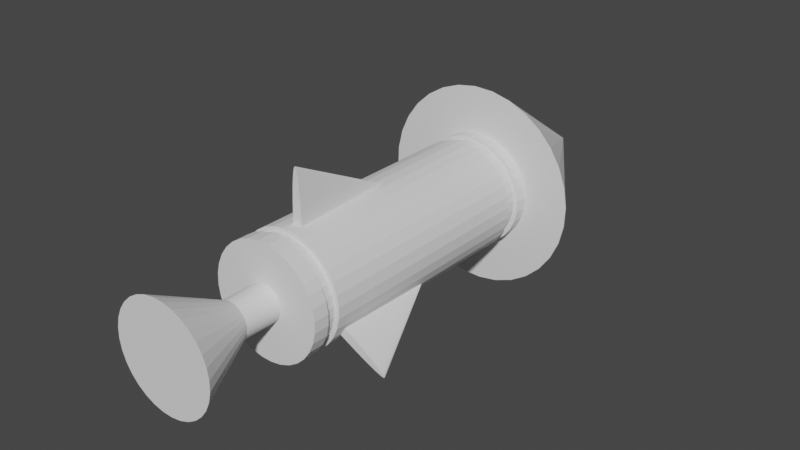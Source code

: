 # Source: tank_rocket.blend  (saved by Blender 2.80.75; exported with 4.5.12 LTS)
import bpy
from mathutils import Matrix  # noqa: F401  (used for matrix-valued properties, if any)

bpy.ops.wm.read_factory_settings(use_empty=True)
scene = bpy.context.scene
scene.name = 'Scene'

# ---- collections
col_collection = bpy.data.collections.new('Collection'); scene.collection.children.link(col_collection)
col_tank = bpy.data.collections.new('Tank'); col_collection.children.link(col_tank)

# ---- world
world_world = bpy.data.worlds.new('World'); scene.world = world_world
world_world.use_nodes = True; world_world.node_tree.nodes.clear()
_N = world_world.node_tree.nodes; _L = world_world.node_tree.links
n0 = _N.new('ShaderNodeOutputWorld'); n0.name = 'World Output'; n0.location = (300, 300)
n1 = _N.new('ShaderNodeBackground'); n1.name = 'Background'; n1.location = (10, 300)
n1.inputs[0].default_value = (0.05088, 0.05088, 0.05088, 1.0)
_L.new(n1.outputs[0], n0.inputs[0])
n0.is_active_output = True
world_world.color = (0.05088, 0.05088, 0.05088)
world_world.use_sun_shadow = False
world_world.sun_shadow_jitter_overblur = 0.0

# ---- meshes
me_cylinder_038 = bpy.data.meshes.new('Cylinder.038')
me_cylinder_038.from_pydata([(0.05666, -0.6478, 0.4098), (0.05595, -0.6478, 0.4966), (0.05382, -0.6478, 0.58), (0.05037, -0.6478, 0.6569), (0.04573, -0.6478, 0.7242), (0.04008, -0.6478, 0.7795), (0.03362, -0.6478, 0.8206), (0.02662, -0.6478, 0.8459), (0.01934, -0.6478, 0.8545), (0.01206, -0.6478, 0.8459), (0.01934, 0.2414, 0.4098), (0.005057, -0.6478, 0.8206), (-0.001396, -0.6478, 0.7795), (-0.007052, -0.6478, 0.7242), (-0.01169, -0.6478, 0.6569), (-0.01514, -0.6478, 0.58), (-0.01727, -0.6478, 0.4966), (-0.01798, -0.6478, 0.4098), (0.3927, 1.344, -0.2176), (0.1325, -0.9623, -0.06741), (0.3422, 1.344, -0.2881), (0.1163, -0.9623, -0.09004), (0.2788, 1.344, -0.3474), (0.09594, -0.9623, -0.1091), (0.2052, 1.344, -0.3932), (0.0723, -0.9623, -0.1238), (0.124, 1.344, -0.4238), (0.04624, -0.9623, -0.1336), (0.03842, 1.344, -0.4379), (0.01877, -0.9623, -0.1381), (-0.04828, 1.344, -0.4351), (-0.009057, -0.9623, -0.1372), (-0.1328, 1.344, -0.4154), (-0.03617, -0.9623, -0.1309), (-0.2118, 1.344, -0.3796), (-0.06153, -0.9623, -0.1194), (-0.2823, 1.344, -0.3291), (-0.08416, -0.9623, -0.1032), (-0.3416, 1.344, -0.2658), (-0.1032, -0.9623, -0.08286), (-0.3874, 1.344, -0.1921), (-0.1179, -0.9623, -0.05921), (-0.4179, 1.344, -0.1109), (-0.1277, -0.9623, -0.03316), (-0.4321, 1.344, -0.02534), (-0.1322, -0.9623, -0.005688), (-0.4292, 1.344, 0.06136), (-0.1313, -0.9623, 0.02214), (-0.4095, 1.344, 0.1458), (-0.125, -0.9623, 0.04925), (-0.3737, 1.344, 0.2248), (-0.1135, -0.9623, 0.07461), (-0.3232, 1.344, 0.2953), (-0.0973, -0.9623, 0.09724), (-0.2599, 1.344, 0.3546), (-0.07698, -0.9623, 0.1163), (-0.1862, 1.344, 0.4005), (-0.05333, -0.9623, 0.131), (-0.105, 1.344, 0.431), (-0.02728, -0.9623, 0.1408), (-0.01946, 1.344, 0.4451), (0.0001917, -0.9623, 0.1453), (0.06724, 1.344, 0.4423), (0.02802, -0.9623, 0.1444), (0.1517, 1.344, 0.4226), (0.05513, -0.9623, 0.1381), (0.2307, 1.344, 0.3868), (0.08049, -0.9623, 0.1266), (0.3012, 1.344, 0.3363), (0.1031, -0.9623, 0.1104), (0.3605, 1.344, 0.273), (0.1222, -0.9623, 0.09006), (0.4063, 1.344, 0.1993), (0.1369, -0.9623, 0.06642), (0.4369, 1.344, 0.1181), (0.1467, -0.9623, 0.04036), (0.451, 1.344, 0.03254), (0.1512, -0.9623, 0.01289), (0.4482, 1.344, -0.05416), (0.1503, -0.9623, -0.01494), (0.4285, 1.344, -0.1386), (0.144, -0.9623, -0.04205), (0.3422, -0.9623, -0.2881), (0.3927, -0.9623, -0.2176), (0.2788, -0.9623, -0.3474), (0.2052, -0.9623, -0.3932), (0.124, -0.9623, -0.4238), (0.03842, -0.9623, -0.4379), (-0.04828, -0.9623, -0.4351), (-0.1328, -0.9623, -0.4154), (-0.2118, -0.9623, -0.3796), (-0.2823, -0.9623, -0.3291), (-0.3416, -0.9623, -0.2658), (-0.3874, -0.9623, -0.1921), (-0.4179, -0.9623, -0.1109), (-0.4321, -0.9623, -0.02534), (-0.4292, -0.9623, 0.06136), (-0.4095, -0.9623, 0.1458), (-0.3737, -0.9623, 0.2248), (-0.3232, -0.9623, 0.2953), (-0.2599, -0.9623, 0.3546), (-0.1862, -0.9623, 0.4005), (-0.105, -0.9623, 0.431), (-0.01946, -0.9623, 0.4451), (0.06724, -0.9623, 0.4423), (0.1517, -0.9623, 0.4226), (0.2307, -0.9623, 0.3868), (0.3012, -0.9623, 0.3363), (0.3605, -0.9623, 0.273), (0.4063, -0.9623, 0.1993), (0.4369, -0.9623, 0.1181), (0.451, -0.9623, 0.03254), (0.4482, -0.9623, -0.05415), (0.4285, -0.9623, -0.1386), (0.1163, -1.248, -0.09004), (0.1325, -1.248, -0.06741), (0.09594, -1.248, -0.1091), (0.0723, -1.248, -0.1238), (0.04624, -1.248, -0.1336), (0.01877, -1.248, -0.1381), (-0.009057, -1.248, -0.1372), (-0.03617, -1.248, -0.1309), (-0.06153, -1.248, -0.1194), (-0.08416, -1.248, -0.1032), (-0.1032, -1.248, -0.08286), (-0.1179, -1.248, -0.05921), (-0.1277, -1.248, -0.03316), (-0.1322, -1.248, -0.005688), (-0.1313, -1.248, 0.02214), (-0.125, -1.248, 0.04925), (-0.1135, -1.248, 0.07461), (-0.0973, -1.248, 0.09724), (-0.07698, -1.248, 0.1163), (-0.05333, -1.248, 0.131), (-0.02728, -1.248, 0.1408), (0.0001917, -1.248, 0.1453), (0.02802, -1.248, 0.1444), (0.05513, -1.248, 0.1381), (0.08049, -1.248, 0.1266), (0.1031, -1.248, 0.1104), (0.1222, -1.248, 0.09006), (0.1369, -1.248, 0.06642), (0.1467, -1.248, 0.04036), (0.1512, -1.248, 0.01289), (0.1503, -1.248, -0.01494), (0.144, -1.248, -0.04205), (0.4971, 1.344, -0.6347), (0.3627, 1.344, -0.7183), (0.2145, 1.344, -0.774), (0.05837, 1.344, -0.7998), (-0.09983, 1.344, -0.7947), (-0.254, 1.344, -0.7587), (-0.3982, 1.344, -0.6934), (-0.5268, 1.344, -0.6012), (-0.635, 1.344, -0.4857), (-0.7186, 1.344, -0.3513), (-0.7744, 1.344, -0.2031), (-0.8001, 1.344, -0.04694), (-0.795, 1.344, 0.1113), (-0.759, 1.344, 0.2654), (-0.6937, 1.344, 0.4096), (0.6126, 1.344, -0.5265), (0.7048, 1.344, -0.3978), (0.7701, 1.344, -0.2537), (0.005562, 2.587, 0.005864), (0.8061, 1.344, -0.09953), (0.8113, 1.344, 0.05867), (0.7855, 1.344, 0.2148), (0.7297, 1.344, 0.363), (0.6461, 1.344, 0.4974), (0.5379, 1.344, 0.6129), (0.4093, 1.344, 0.7051), (0.2651, 1.344, 0.7704), (0.111, 1.344, 0.8064), (-0.04725, 1.344, 0.8116), (-0.2034, 1.344, 0.7858), (-0.3516, 1.344, 0.73), (-0.486, 1.344, 0.6464), (-0.6015, 1.344, 0.5382), (0.3927, 1.247, -0.2176), (0.3927, 1.126, -0.2176), (0.3927, -0.74, -0.2176), (0.3927, -0.8362, -0.2176), (0.3422, -0.8362, -0.2881), (0.3422, -0.74, -0.2881), (0.3422, 1.126, -0.2881), (0.3422, 1.247, -0.2881), (0.2788, -0.8362, -0.3474), (0.2788, -0.74, -0.3474), (0.2788, 1.126, -0.3474), (0.2788, 1.247, -0.3474), (0.2052, -0.8362, -0.3932), (0.2052, -0.74, -0.3932), (0.2052, 1.126, -0.3932), (0.2052, 1.247, -0.3932), (0.124, -0.8362, -0.4238), (0.124, -0.74, -0.4238), (0.124, 1.126, -0.4238), (0.124, 1.247, -0.4238), (0.03842, -0.8362, -0.4379), (0.03842, -0.74, -0.4379), (0.03842, 1.126, -0.4379), (0.03842, 1.247, -0.4379), (-0.04828, -0.8362, -0.4351), (-0.04828, -0.74, -0.4351), (-0.04828, 1.126, -0.4351), (-0.04828, 1.247, -0.4351), (-0.1328, -0.8362, -0.4154), (-0.1328, -0.74, -0.4154), (-0.1328, 1.126, -0.4154), (-0.1328, 1.247, -0.4154), (-0.2118, -0.8362, -0.3796), (-0.2118, -0.74, -0.3796), (-0.2118, 1.126, -0.3796), (-0.2118, 1.247, -0.3796), (-0.2823, -0.8362, -0.3291), (-0.2823, -0.74, -0.3291), (-0.2823, 1.126, -0.3291), (-0.2823, 1.247, -0.3291), (-0.3416, -0.8362, -0.2658), (-0.3416, -0.74, -0.2658), (-0.3416, 1.126, -0.2658), (-0.3416, 1.247, -0.2658), (-0.3874, -0.8362, -0.1921), (-0.3874, -0.74, -0.1921), (-0.3874, 1.126, -0.1921), (-0.3874, 1.247, -0.1921), (-0.4179, -0.8362, -0.1109), (-0.4179, -0.74, -0.1109), (-0.4179, 1.126, -0.1109), (-0.4179, 1.247, -0.1109), (-0.4321, -0.8362, -0.02534), (-0.4321, -0.74, -0.02534), (-0.4321, 1.126, -0.02534), (-0.4321, 1.247, -0.02534), (-0.4292, -0.8362, 0.06136), (-0.4292, -0.74, 0.06136), (-0.4292, 1.126, 0.06136), (-0.4292, 1.247, 0.06136), (-0.4095, -0.8362, 0.1458), (-0.4095, -0.74, 0.1458), (-0.4095, 1.126, 0.1458), (-0.4095, 1.247, 0.1458), (-0.3737, -0.8362, 0.2248), (-0.3737, -0.74, 0.2248), (-0.3737, 1.126, 0.2248), (-0.3737, 1.247, 0.2248), (-0.3232, -0.8362, 0.2953), (-0.3232, -0.74, 0.2953), (-0.3232, 1.126, 0.2953), (-0.3232, 1.247, 0.2953), (-0.2599, -0.8362, 0.3546), (-0.2599, -0.74, 0.3546), (-0.2599, 1.126, 0.3546), (-0.2599, 1.247, 0.3546), (-0.1862, -0.8362, 0.4005), (-0.1862, -0.74, 0.4005), (-0.1862, 1.126, 0.4005), (-0.1862, 1.247, 0.4005), (-0.105, -0.8362, 0.431), (-0.105, -0.74, 0.431), (-0.105, 1.126, 0.431), (-0.105, 1.247, 0.431), (-0.01946, -0.8362, 0.4451), (-0.01946, -0.74, 0.4451), (-0.01946, 1.126, 0.4451), (-0.01946, 1.247, 0.4451), (0.06724, -0.8362, 0.4423), (0.06724, -0.74, 0.4423), (0.06724, 1.126, 0.4423), (0.06724, 1.247, 0.4423), (0.1517, -0.8362, 0.4226), (0.1517, -0.74, 0.4226), (0.1517, 1.126, 0.4226), (0.1517, 1.247, 0.4226), (0.2307, -0.8362, 0.3868), (0.2307, -0.74, 0.3868), (0.2307, 1.126, 0.3868), (0.2307, 1.247, 0.3868), (0.3012, -0.8362, 0.3363), (0.3012, -0.74, 0.3363), (0.3012, 1.126, 0.3363), (0.3012, 1.247, 0.3363), (0.3605, -0.8362, 0.273), (0.3605, -0.74, 0.273), (0.3605, 1.126, 0.273), (0.3605, 1.247, 0.273), (0.4063, -0.8362, 0.1993), (0.4063, -0.74, 0.1993), (0.4063, 1.126, 0.1993), (0.4063, 1.247, 0.1993), (0.4369, -0.8362, 0.1181), (0.4369, -0.74, 0.1181), (0.4369, 1.126, 0.1181), (0.4369, 1.247, 0.1181), (0.451, -0.8362, 0.03254), (0.451, -0.74, 0.03254), (0.451, 1.126, 0.03254), (0.451, 1.247, 0.03254), (0.4482, -0.8362, -0.05415), (0.4482, -0.74, -0.05415), (0.4482, 1.126, -0.05416), (0.4482, 1.247, -0.05416), (0.4285, -0.8362, -0.1386), (0.4285, -0.74, -0.1386), (0.4285, 1.126, -0.1386), (0.4285, 1.247, -0.1386), (0.3615, 1.247, -0.1997), (0.3615, 1.126, -0.1997), (0.3615, -0.74, -0.1997), (0.3615, -0.8362, -0.1997), (0.3151, -0.8362, -0.2644), (0.3151, -0.74, -0.2644), (0.3151, 1.126, -0.2644), (0.3151, 1.247, -0.2644), (0.257, -0.8362, -0.3189), (0.257, -0.74, -0.3189), (0.257, 1.126, -0.3189), (0.257, 1.247, -0.3189), (0.1893, -0.8362, -0.361), (0.1893, -0.74, -0.361), (0.1893, 1.126, -0.361), (0.1893, 1.247, -0.361), (0.1147, -0.8362, -0.3891), (0.1147, -0.74, -0.3891), (0.1147, 1.126, -0.3891), (0.1147, 1.247, -0.3891), (0.03607, -0.8362, -0.402), (0.03607, -0.74, -0.402), (0.03607, 1.126, -0.402), (0.03607, 1.247, -0.402), (-0.04358, -0.8362, -0.3994), (-0.04358, -0.74, -0.3994), (-0.04358, 1.126, -0.3994), (-0.04358, 1.247, -0.3994), (-0.1212, -0.8362, -0.3813), (-0.1212, -0.74, -0.3813), (-0.1212, 1.126, -0.3813), (-0.1212, 1.247, -0.3813), (-0.1938, -0.8362, -0.3485), (-0.1938, -0.74, -0.3485), (-0.1938, 1.126, -0.3485), (-0.1938, 1.247, -0.3485), (-0.2586, -0.8362, -0.302), (-0.2586, -0.74, -0.302), (-0.2586, 1.126, -0.302), (-0.2586, 1.247, -0.302), (-0.313, -0.8362, -0.2439), (-0.313, -0.74, -0.2439), (-0.313, 1.126, -0.2439), (-0.313, 1.247, -0.2439), (-0.3551, -0.8362, -0.1762), (-0.3551, -0.74, -0.1762), (-0.3551, 1.126, -0.1762), (-0.3551, 1.247, -0.1762), (-0.3832, -0.8362, -0.1016), (-0.3832, -0.74, -0.1016), (-0.3832, 1.126, -0.1016), (-0.3832, 1.247, -0.1016), (-0.3962, -0.8362, -0.02299), (-0.3962, -0.74, -0.02299), (-0.3962, 1.126, -0.02299), (-0.3962, 1.247, -0.02299), (-0.3936, -0.8362, 0.05666), (-0.3936, -0.74, 0.05666), (-0.3936, 1.126, 0.05666), (-0.3936, 1.247, 0.05666), (-0.3755, -0.8362, 0.1343), (-0.3755, -0.74, 0.1343), (-0.3755, 1.126, 0.1343), (-0.3755, 1.247, 0.1343), (-0.3426, -0.8362, 0.2069), (-0.3426, -0.74, 0.2069), (-0.3426, 1.126, 0.2069), (-0.3426, 1.247, 0.2069), (-0.2962, -0.8362, 0.2716), (-0.2962, -0.74, 0.2716), (-0.2962, 1.126, 0.2716), (-0.2962, 1.247, 0.2716), (-0.238, -0.8362, 0.3261), (-0.238, -0.74, 0.3261), (-0.238, 1.126, 0.3261), (-0.238, 1.247, 0.3261), (-0.1703, -0.8362, 0.3682), (-0.1703, -0.74, 0.3682), (-0.1703, 1.126, 0.3682), (-0.1703, 1.247, 0.3682), (-0.09573, -0.8362, 0.3963), (-0.09573, -0.74, 0.3963), (-0.09573, 1.126, 0.3963), (-0.09573, 1.247, 0.3963), (-0.01711, -0.8362, 0.4093), (-0.01711, -0.74, 0.4093), (-0.01711, 1.126, 0.4093), (-0.01711, 1.247, 0.4093), (0.06254, -0.8362, 0.4066), (0.06254, -0.74, 0.4066), (0.06254, 1.126, 0.4066), (0.06254, 1.247, 0.4066), (0.1402, -0.8362, 0.3885), (0.1402, -0.74, 0.3885), (0.1402, 1.126, 0.3885), (0.1402, 1.247, 0.3885), (0.2127, -0.8362, 0.3557), (0.2127, -0.74, 0.3557), (0.2127, 1.126, 0.3557), (0.2127, 1.247, 0.3557), (0.2775, -0.8362, 0.3092), (0.2775, -0.74, 0.3092), (0.2775, 1.126, 0.3092), (0.2775, 1.247, 0.3092), (0.332, -0.8362, 0.2511), (0.332, -0.74, 0.2511), (0.332, 1.126, 0.2511), (0.332, 1.247, 0.2511), (0.3741, -0.8362, 0.1834), (0.3741, -0.74, 0.1834), (0.3741, 1.126, 0.1834), (0.3741, 1.247, 0.1834), (0.4021, -0.8362, 0.1088), (0.4021, -0.74, 0.1088), (0.4021, 1.126, 0.1088), (0.4021, 1.247, 0.1088), (0.4151, -0.8362, 0.03019), (0.4151, -0.74, 0.03019), (0.4151, 1.126, 0.03019), (0.4151, 1.247, 0.03019), (0.4125, -0.8362, -0.04946), (0.4125, -0.74, -0.04946), (0.4125, 1.126, -0.04946), (0.4125, 1.247, -0.04946), (0.3944, -0.8362, -0.1271), (0.3944, -0.74, -0.1271), (0.3944, 1.126, -0.1271), (0.3944, 1.247, -0.1271), (-0.3027, -1.795, 0.2773), (0.3209, -1.795, -0.2696), (-0.2434, -1.795, 0.3329), (0.2616, -1.795, -0.3251), (-0.1743, -1.795, 0.3758), (0.1925, -1.795, -0.3681), (-0.09823, -1.795, 0.4044), (0.1164, -1.795, -0.3967), (-0.01802, -1.795, 0.4177), (0.03622, -1.795, -0.4099), (0.06323, -1.795, 0.415), (-0.04503, -1.795, -0.4073), (0.1424, -1.795, 0.3966), (-0.1242, -1.795, -0.3888), (0.2165, -1.795, 0.363), (-0.1982, -1.795, -0.3553), (0.2825, -1.795, 0.3157), (-0.2643, -1.795, -0.3079), (-0.3199, -1.795, -0.2486), (0.3381, -1.795, 0.2563), (-0.3628, -1.795, -0.1795), (0.381, -1.795, 0.1873), (-0.3915, -1.795, -0.1035), (0.4097, -1.795, 0.1112), (-0.4047, -1.795, -0.02325), (0.4229, -1.795, 0.031), (-0.4021, -1.795, 0.058), (0.009102, -0.9656, 0.003876), (0.4203, -1.795, -0.05025), (-0.3836, -1.795, 0.1372), (0.4018, -1.795, -0.1294), (-0.35, -1.795, 0.2112), (0.3682, -1.795, -0.2035), (-0.3555, -0.6478, -0.1757), (-0.4303, -0.6478, -0.2197), (-0.5014, -0.6478, -0.2633), (-0.5663, -0.6478, -0.3047), (-0.6223, -0.6478, -0.3424), (-0.6674, -0.6478, -0.3749), (-0.6997, -0.6478, -0.4011), (-0.7181, -0.6478, -0.4198), (-0.7219, -0.6478, -0.4304), (-0.7108, -0.6478, -0.4324), (-0.3368, 0.2415, -0.208), (-0.6854, -0.6478, -0.4258), (-0.6466, -0.6478, -0.4108), (-0.5959, -0.6478, -0.3881), (-0.5352, -0.6478, -0.3584), (-0.4669, -0.6478, -0.323), (-0.3937, -0.6478, -0.2831), (-0.3182, -0.6478, -0.2404), (0.3422, -0.6467, -0.2301), (0.4177, -0.6467, -0.2728), (0.491, -0.6467, -0.3127), (0.5593, -0.6467, -0.3481), (0.62, -0.6467, -0.3778), (0.6707, -0.6467, -0.4006), (0.7095, -0.6467, -0.4155), (0.7349, -0.6467, -0.4221), (0.7459, -0.6467, -0.4201), (0.7422, -0.6467, -0.4095), (0.3609, 0.2425, -0.1977), (0.7238, -0.6467, -0.3908), (0.6914, -0.6467, -0.3646), (0.6464, -0.6467, -0.3321), (0.5903, -0.6467, -0.2944), (0.5255, -0.6467, -0.253), (0.4543, -0.6467, -0.2094), (0.3795, -0.6467, -0.1654)], [], [(0, 10, 1), (1, 10, 2), (2, 10, 3), (3, 10, 4), (4, 10, 5), (5, 10, 6), (6, 10, 7), (7, 10, 8), (8, 10, 9), (9, 10, 11), (11, 10, 12), (12, 10, 13), (13, 10, 14), (14, 10, 15), (15, 10, 16), (16, 10, 17), (17, 0, 1, 2, 3, 4, 5, 6, 7, 8, 9, 11, 12, 13, 14, 15, 16), (182, 83, 82, 183), (183, 82, 84, 187), (187, 84, 85, 191), (191, 85, 86, 195), (195, 86, 87, 199), (199, 87, 88, 203), (203, 88, 89, 207), (207, 89, 90, 211), (211, 90, 91, 215), (215, 91, 92, 219), (219, 92, 93, 223), (223, 93, 94, 227), (227, 94, 95, 231), (231, 95, 96, 235), (235, 96, 97, 239), (239, 97, 98, 243), (243, 98, 99, 247), (247, 99, 100, 251), (251, 100, 101, 255), (255, 101, 102, 259), (259, 102, 103, 263), (263, 103, 104, 267), (267, 104, 105, 271), (271, 105, 106, 275), (275, 106, 107, 279), (279, 107, 108, 283), (283, 108, 109, 287), (287, 109, 110, 291), (291, 110, 111, 295), (295, 111, 112, 299), (39, 37, 123, 124), (299, 112, 113, 303), (303, 113, 83, 182), (18, 20, 22, 24, 26, 28, 30, 32, 34, 36, 38, 40, 42, 44, 46, 48, 50, 52, 54, 56, 58, 60, 62, 64, 66, 68, 70, 72, 74, 76, 78, 80), (19, 21, 82, 83), (21, 23, 84, 82), (23, 25, 85, 84), (25, 27, 86, 85), (27, 29, 87, 86), (29, 31, 88, 87), (31, 33, 89, 88), (33, 35, 90, 89), (35, 37, 91, 90), (37, 39, 92, 91), (39, 41, 93, 92), (41, 43, 94, 93), (43, 45, 95, 94), (45, 47, 96, 95), (47, 49, 97, 96), (49, 51, 98, 97), (51, 53, 99, 98), (53, 55, 100, 99), (55, 57, 101, 100), (57, 59, 102, 101), (59, 61, 103, 102), (61, 63, 104, 103), (63, 65, 105, 104), (65, 67, 106, 105), (67, 69, 107, 106), (69, 71, 108, 107), (71, 73, 109, 108), (73, 75, 110, 109), (75, 77, 111, 110), (77, 79, 112, 111), (79, 81, 113, 112), (81, 19, 83, 113), (114, 115, 145, 144, 143, 142, 141, 140, 139, 138, 137, 136, 135, 134, 133, 132, 131, 130, 129, 128, 127, 126, 125, 124, 123, 122, 121, 120, 119, 118, 117, 116), (67, 65, 137, 138), (41, 39, 124, 125), (69, 67, 138, 139), (43, 41, 125, 126), (71, 69, 139, 140), (45, 43, 126, 127), (73, 71, 140, 141), (47, 45, 127, 128), (21, 19, 115, 114), (75, 73, 141, 142), (49, 47, 128, 129), (23, 21, 114, 116), (77, 75, 142, 143), (51, 49, 129, 130), (25, 23, 116, 117), (79, 77, 143, 144), (53, 51, 130, 131), (27, 25, 117, 118), (81, 79, 144, 145), (55, 53, 131, 132), (29, 27, 118, 119), (19, 81, 145, 115), (57, 55, 132, 133), (31, 29, 119, 120), (59, 57, 133, 134), (33, 31, 120, 121), (61, 59, 134, 135), (35, 33, 121, 122), (63, 61, 135, 136), (37, 35, 122, 123), (65, 63, 136, 137), (147, 164, 146), (151, 164, 150), (152, 164, 151), (163, 164, 165), (153, 164, 152), (146, 164, 161), (154, 164, 153), (149, 164, 148), (155, 164, 154), (165, 164, 166), (156, 164, 155), (161, 164, 162), (157, 164, 156), (148, 164, 147), (158, 164, 157), (166, 164, 167), (159, 164, 158), (162, 164, 163), (160, 164, 159), (150, 164, 149), (167, 164, 168), (168, 164, 169), (169, 164, 170), (170, 164, 171), (171, 164, 172), (172, 164, 173), (173, 164, 174), (174, 164, 175), (175, 164, 176), (176, 164, 177), (150, 149, 148, 147, 146, 161, 162, 163, 165, 166, 167, 168, 169, 170, 171, 172, 173, 174, 175, 176, 177, 178, 160, 159, 158, 157, 156, 155, 154, 153, 152, 151), (177, 164, 178), (178, 164, 160), (80, 306, 179, 18), (202, 198, 326, 330), (305, 304, 181, 180), (301, 305, 433, 429), (78, 302, 306, 80), (254, 250, 378, 382), (301, 300, 304, 305), (199, 203, 331, 327), (76, 298, 302, 78), (306, 302, 430, 434), (297, 296, 300, 301), (251, 255, 383, 379), (74, 294, 298, 76), (204, 200, 328, 332), (293, 292, 296, 297), (303, 182, 310, 431), (72, 290, 294, 74), (256, 252, 380, 384), (289, 288, 292, 293), (201, 205, 333, 329), (70, 286, 290, 72), (181, 304, 432, 309), (285, 284, 288, 289), (253, 257, 385, 381), (68, 282, 286, 70), (206, 202, 330, 334), (281, 280, 284, 285), (305, 180, 308, 433), (66, 278, 282, 68), (258, 254, 382, 386), (277, 276, 280, 281), (203, 207, 335, 331), (64, 274, 278, 66), (179, 306, 434, 307), (273, 272, 276, 277), (255, 259, 387, 383), (62, 270, 274, 64), (208, 204, 332, 336), (269, 268, 272, 273), (260, 256, 384, 388), (60, 266, 270, 62), (205, 209, 337, 333), (265, 264, 268, 269), (257, 261, 389, 385), (58, 262, 266, 60), (210, 206, 334, 338), (261, 260, 264, 265), (262, 258, 386, 390), (56, 258, 262, 58), (207, 211, 339, 335), (257, 256, 260, 261), (259, 263, 391, 387), (54, 254, 258, 56), (212, 208, 336, 340), (253, 252, 256, 257), (264, 260, 388, 392), (52, 250, 254, 54), (209, 213, 341, 337), (249, 248, 252, 253), (261, 265, 393, 389), (50, 246, 250, 52), (214, 210, 338, 342), (245, 244, 248, 249), (266, 262, 390, 394), (48, 242, 246, 50), (211, 215, 343, 339), (241, 240, 244, 245), (263, 267, 395, 391), (46, 238, 242, 48), (216, 212, 340, 344), (237, 236, 240, 241), (268, 264, 392, 396), (44, 234, 238, 46), (213, 217, 345, 341), (233, 232, 236, 237), (265, 269, 397, 393), (42, 230, 234, 44), (218, 214, 342, 346), (229, 228, 232, 233), (270, 266, 394, 398), (40, 226, 230, 42), (215, 219, 347, 343), (225, 224, 228, 229), (267, 271, 399, 395), (38, 222, 226, 40), (220, 216, 344, 348), (221, 220, 224, 225), (272, 268, 396, 400), (36, 218, 222, 38), (217, 221, 349, 345), (217, 216, 220, 221), (269, 273, 401, 397), (34, 214, 218, 36), (222, 218, 346, 350), (213, 212, 216, 217), (274, 270, 398, 402), (32, 210, 214, 34), (219, 223, 351, 347), (209, 208, 212, 213), (271, 275, 403, 399), (30, 206, 210, 32), (224, 220, 348, 352), (205, 204, 208, 209), (276, 272, 400, 404), (28, 202, 206, 30), (221, 225, 353, 349), (201, 200, 204, 205), (273, 277, 405, 401), (26, 198, 202, 28), (226, 222, 350, 354), (197, 196, 200, 201), (278, 274, 402, 406), (24, 194, 198, 26), (223, 227, 355, 351), (193, 192, 196, 197), (275, 279, 407, 403), (22, 190, 194, 24), (228, 224, 352, 356), (189, 188, 192, 193), (280, 276, 404, 408), (20, 186, 190, 22), (225, 229, 357, 353), (185, 184, 188, 189), (277, 281, 409, 405), (18, 179, 186, 20), (230, 226, 354, 358), (180, 181, 184, 185), (282, 278, 406, 410), (434, 433, 308, 307), (432, 431, 310, 309), (430, 429, 433, 434), (428, 427, 431, 432), (426, 425, 429, 430), (424, 423, 427, 428), (422, 421, 425, 426), (420, 419, 423, 424), (418, 417, 421, 422), (416, 415, 419, 420), (414, 413, 417, 418), (412, 411, 415, 416), (410, 409, 413, 414), (408, 407, 411, 412), (406, 405, 409, 410), (404, 403, 407, 408), (402, 401, 405, 406), (400, 399, 403, 404), (398, 397, 401, 402), (396, 395, 399, 400), (394, 393, 397, 398), (392, 391, 395, 396), (390, 389, 393, 394), (388, 387, 391, 392), (386, 385, 389, 390), (384, 383, 387, 388), (382, 381, 385, 386), (380, 379, 383, 384), (378, 377, 381, 382), (376, 375, 379, 380), (374, 373, 377, 378), (372, 371, 375, 376), (370, 369, 373, 374), (368, 367, 371, 372), (366, 365, 369, 370), (364, 363, 367, 368), (362, 361, 365, 366), (360, 359, 363, 364), (358, 357, 361, 362), (356, 355, 359, 360), (354, 353, 357, 358), (352, 351, 355, 356), (350, 349, 353, 354), (348, 347, 351, 352), (346, 345, 349, 350), (344, 343, 347, 348), (342, 341, 345, 346), (340, 339, 343, 344), (338, 337, 341, 342), (336, 335, 339, 340), (334, 333, 337, 338), (332, 331, 335, 336), (330, 329, 333, 334), (328, 327, 331, 332), (326, 325, 329, 330), (324, 323, 327, 328), (322, 321, 325, 326), (320, 319, 323, 324), (318, 317, 321, 322), (316, 315, 319, 320), (314, 313, 317, 318), (312, 311, 315, 316), (307, 308, 313, 314), (309, 310, 311, 312), (249, 253, 381, 377), (304, 300, 428, 432), (197, 201, 329, 325), (252, 248, 376, 380), (299, 303, 431, 427), (200, 196, 324, 328), (247, 251, 379, 375), (302, 298, 426, 430), (195, 199, 327, 323), (250, 246, 374, 378), (297, 301, 429, 425), (198, 194, 322, 326), (245, 249, 377, 373), (300, 296, 424, 428), (193, 197, 325, 321), (248, 244, 372, 376), (295, 299, 427, 423), (196, 192, 320, 324), (243, 247, 375, 371), (298, 294, 422, 426), (191, 195, 323, 319), (246, 242, 370, 374), (293, 297, 425, 421), (194, 190, 318, 322), (241, 245, 373, 369), (296, 292, 420, 424), (189, 193, 321, 317), (244, 240, 368, 372), (291, 295, 423, 419), (192, 188, 316, 320), (239, 243, 371, 367), (294, 290, 418, 422), (187, 191, 319, 315), (242, 238, 366, 370), (289, 293, 421, 417), (190, 186, 314, 318), (237, 241, 369, 365), (292, 288, 416, 420), (185, 189, 317, 313), (240, 236, 364, 368), (287, 291, 419, 415), (188, 184, 312, 316), (235, 239, 367, 363), (290, 286, 414, 418), (183, 187, 315, 311), (238, 234, 362, 366), (285, 289, 417, 413), (186, 179, 307, 314), (233, 237, 365, 361), (288, 284, 412, 416), (180, 185, 313, 308), (236, 232, 360, 364), (283, 287, 415, 411), (184, 181, 309, 312), (231, 235, 363, 359), (286, 282, 410, 414), (182, 183, 311, 310), (234, 230, 358, 362), (281, 285, 413, 409), (229, 233, 361, 357), (284, 280, 408, 412), (232, 228, 356, 360), (279, 283, 411, 407), (227, 231, 359, 355), (435, 462, 466), (446, 462, 444), (458, 462, 456), (437, 462, 435), (448, 462, 446), (456, 454, 451, 449, 447, 445, 443, 441, 439, 437, 435, 466, 464, 461, 459, 457, 455, 453, 452, 450, 448, 446, 444, 442, 440, 438, 436, 467, 465, 463, 460, 458), (460, 462, 458), (439, 462, 437), (450, 462, 448), (463, 462, 460), (441, 462, 439), (452, 462, 450), (465, 462, 463), (443, 462, 441), (453, 462, 452), (467, 462, 465), (445, 462, 443), (455, 462, 453), (436, 462, 467), (447, 462, 445), (457, 462, 455), (438, 462, 436), (449, 462, 447), (459, 462, 457), (440, 462, 438), (451, 462, 449), (461, 462, 459), (442, 462, 440), (454, 462, 451), (464, 462, 461), (444, 462, 442), (466, 462, 464), (456, 462, 454), (468, 478, 469), (469, 478, 470), (470, 478, 471), (471, 478, 472), (472, 478, 473), (473, 478, 474), (474, 478, 475), (475, 478, 476), (476, 478, 477), (477, 478, 479), (479, 478, 480), (480, 478, 481), (481, 478, 482), (482, 478, 483), (483, 478, 484), (484, 478, 485), (485, 468, 469, 470, 471, 472, 473, 474, 475, 476, 477, 479, 480, 481, 482, 483, 484), (486, 496, 487), (487, 496, 488), (488, 496, 489), (489, 496, 490), (490, 496, 491), (491, 496, 492), (492, 496, 493), (493, 496, 494), (494, 496, 495), (495, 496, 497), (497, 496, 498), (498, 496, 499), (499, 496, 500), (500, 496, 501), (501, 496, 502), (502, 496, 503), (503, 486, 487, 488, 489, 490, 491, 492, 493, 494, 495, 497, 498, 499, 500, 501, 502)])
_uv = me_cylinder_038.uv_layers.new(name='UVMap')
_uv.uv.foreach_set('vector', [0.49, 0.25, 0.25, 0.25, 0.4854, 0.2032, 0.4854, 0.2032, 0.25, 0.25, 0.4717, 0.1582, 0.4717, 0.1582, 0.25, 0.25, 0.4496, 0.1167, 0.4496, 0.1167, 0.25, 0.25, 0.4197, 0.08029, 0.4197, 0.08029, 0.25, 0.25, 0.3833, 0.05045, 0.3833, 0.05045, 0.25, 0.25, 0.3418, 0.02827, 0.3418, 0.02827, 0.25, 0.25, 0.2968, 0.01461, 0.2968, 0.01461, 0.25, 0.25, 0.25, 0.01, 0.25, 0.01, 0.25, 0.25, 0.2032, 0.01461, 0.2032, 0.01461, 0.25, 0.25, 0.1582, 0.02827, 0.1582, 0.02827, 0.25, 0.25, 0.1167, 0.05045, 0.1167, 0.05045, 0.25, 0.25, 0.08029, 0.08029, 0.08029, 0.08029, 0.25, 0.25, 0.05045, 0.1167, 0.05045, 0.1167, 0.25, 0.25, 0.02827, 0.1582, 0.02827, 0.1582, 0.25, 0.25, 0.01461, 0.2032, 0.01461, 0.2032, 0.25, 0.25, 0.01, 0.25, 0.51, 0.25, 0.99, 0.25, 0.9854, 0.2032, 0.9717, 0.1582, 0.9496, 0.1167, 0.9197, 0.08029, 0.8833, 0.05045, 0.8418, 0.02827, 0.7968, 0.01461, 0.75, 0.01, 0.7032, 0.01461, 0.6582, 0.02827, 0.6167, 0.05045, 0.5803, 0.08029, 0.5504, 0.1167, 0.5283, 0.1582, 0.5146, 0.2032, 1.0, 0.9727, 1.0, 1.0, 0.9688, 1.0, 0.9688, 0.9727, 0.9688, 0.9727, 0.9688, 1.0, 0.9375, 1.0, 0.9375, 0.9727, 0.9375, 0.9727, 0.9375, 1.0, 0.9062, 1.0, 0.9062, 0.9727, 0.9062, 0.9727, 0.9062, 1.0, 0.875, 1.0, 0.875, 0.9727, 0.875, 0.9727, 0.875, 1.0, 0.8438, 1.0, 0.8438, 0.9727, 0.8438, 0.9727, 0.8438, 1.0, 0.8125, 1.0, 0.8125, 0.9727, 0.8125, 0.9727, 0.8125, 1.0, 0.7812, 1.0, 0.7813, 0.9727, 0.7813, 0.9727, 0.7812, 1.0, 0.75, 1.0, 0.75, 0.9727, 0.75, 0.9727, 0.75, 1.0, 0.7188, 1.0, 0.7188, 0.9727, 0.7188, 0.9727, 0.7188, 1.0, 0.6875, 1.0, 0.6875, 0.9727, 0.6875, 0.9727, 0.6875, 1.0, 0.6562, 1.0, 0.6562, 0.9727, 0.6562, 0.9727, 0.6562, 1.0, 0.625, 1.0, 0.625, 0.9727, 0.625, 0.9727, 0.625, 1.0, 0.5938, 1.0, 0.5938, 0.9727, 0.5938, 0.9727, 0.5938, 1.0, 0.5625, 1.0, 0.5625, 0.9727, 0.5625, 0.9727, 0.5625, 1.0, 0.5312, 1.0, 0.5312, 0.9727, 0.5312, 0.9727, 0.5312, 1.0, 0.5, 1.0, 0.5, 0.9727, 0.5, 0.9727, 0.5, 1.0, 0.4688, 1.0, 0.4688, 0.9727, 0.4688, 0.9727, 0.4688, 1.0, 0.4375, 1.0, 0.4375, 0.9727, 0.4375, 0.9727, 0.4375, 1.0, 0.4062, 1.0, 0.4062, 0.9727, 0.4062, 0.9727, 0.4062, 1.0, 0.375, 1.0, 0.375, 0.9727, 0.375, 0.9727, 0.375, 1.0, 0.3438, 1.0, 0.3438, 0.9727, 0.3438, 0.9727, 0.3438, 1.0, 0.3125, 1.0, 0.3125, 0.9727, 0.3125, 0.9727, 0.3125, 1.0, 0.2812, 1.0, 0.2812, 0.9727, 0.2812, 0.9727, 0.2812, 1.0, 0.25, 1.0, 0.25, 0.9727, 0.25, 0.9727, 0.25, 1.0, 0.2188, 1.0, 0.2188, 0.9727, 0.2188, 0.9727, 0.2188, 1.0, 0.1875, 1.0, 0.1875, 0.9727, 0.1875, 0.9727, 0.1875, 1.0, 0.1562, 1.0, 0.1562, 0.9727, 0.1562, 0.9727, 0.1562, 1.0, 0.125, 1.0, 0.125, 0.9727, 0.125, 0.9727, 0.125, 1.0, 0.09375, 1.0, 0.09375, 0.9727, 0.09375, 0.9727, 0.09375, 1.0, 0.0625, 1.0, 0.0625, 0.9727, 0.3212, 0.2205, 0.3256, 0.235, 0.3256, 0.235, 0.3212, 0.2205, 0.0625, 0.9727, 0.0625, 1.0, 0.03125, 1.0, 0.03125, 0.9727, 0.03125, 0.9727, 0.03125, 1.0, 0.0, 1.0, 0.0, 0.9727, 0.75, 0.49, 0.7968, 0.4854, 0.8418, 0.4717, 0.8833, 0.4496, 0.9197, 0.4197, 0.9496, 0.3833, 0.9717, 0.3418, 0.9854, 0.2968, 0.99, 0.25, 0.9854, 0.2032, 0.9717, 0.1582, 0.9496, 0.1167, 0.9197, 0.08029, 0.8833, 0.05045, 0.8418, 0.02827, 0.7968, 0.01461, 0.75, 0.01, 0.7032, 0.01461, 0.6582, 0.02827, 0.6167, 0.05045, 0.5803, 0.08029, 0.5504, 0.1167, 0.5283, 0.1582, 0.5146, 0.2032, 0.51, 0.25, 0.5146, 0.2968, 0.5283, 0.3418, 0.5504, 0.3833, 0.5803, 0.4197, 0.6167, 0.4496, 0.6582, 0.4717, 0.7032, 0.4854, 0.25, 0.327, 0.265, 0.3256, 0.2968, 0.4854, 0.25, 0.49, 0.265, 0.3256, 0.2795, 0.3212, 0.3418, 0.4717, 0.2968, 0.4854, 0.2795, 0.3212, 0.2928, 0.314, 0.3833, 0.4496, 0.3418, 0.4717, 0.2928, 0.314, 0.3045, 0.3045, 0.4197, 0.4197, 0.3833, 0.4496, 0.3045, 0.3045, 0.314, 0.2928, 0.4496, 0.3833, 0.4197, 0.4197, 0.314, 0.2928, 0.3212, 0.2795, 0.4717, 0.3418, 0.4496, 0.3833, 0.3212, 0.2795, 0.3256, 0.265, 0.4854, 0.2968, 0.4717, 0.3418, 0.3256, 0.265, 0.327, 0.25, 0.49, 0.25, 0.4854, 0.2968, 0.327, 0.25, 0.3256, 0.235, 0.4854, 0.2032, 0.49, 0.25, 0.3256, 0.235, 0.3212, 0.2205, 0.4717, 0.1582, 0.4854, 0.2032, 0.3212, 0.2205, 0.314, 0.2072, 0.4496, 0.1167, 0.4717, 0.1582, 0.314, 0.2072, 0.3045, 0.1955, 0.4197, 0.08029, 0.4496, 0.1167, 0.3045, 0.1955, 0.2928, 0.186, 0.3833, 0.05045, 0.4197, 0.08029, 0.2928, 0.186, 0.2795, 0.1788, 0.3418, 0.02827, 0.3833, 0.05045, 0.2795, 0.1788, 0.265, 0.1744, 0.2968, 0.01461, 0.3418, 0.02827, 0.265, 0.1744, 0.25, 0.173, 0.25, 0.01, 0.2968, 0.01461, 0.25, 0.173, 0.235, 0.1744, 0.2032, 0.01461, 0.25, 0.01, 0.235, 0.1744, 0.2205, 0.1788, 0.1582, 0.02827, 0.2032, 0.01461, 0.2205, 0.1788, 0.2072, 0.186, 0.1167, 0.05045, 0.1582, 0.02827, 0.2072, 0.186, 0.1955, 0.1955, 0.08029, 0.08029, 0.1167, 0.05045, 0.1955, 0.1955, 0.186, 0.2072, 0.05045, 0.1167, 0.08029, 0.08029, 0.186, 0.2072, 0.1788, 0.2205, 0.02827, 0.1582, 0.05045, 0.1167, 0.1788, 0.2205, 0.1744, 0.235, 0.01461, 0.2032, 0.02827, 0.1582, 0.1744, 0.235, 0.173, 0.25, 0.01, 0.25, 0.01461, 0.2032, 0.173, 0.25, 0.1744, 0.265, 0.01461, 0.2968, 0.01, 0.25, 0.1744, 0.265, 0.1788, 0.2795, 0.02827, 0.3418, 0.01461, 0.2968, 0.1788, 0.2795, 0.186, 0.2928, 0.05045, 0.3833, 0.02827, 0.3418, 0.186, 0.2928, 0.1955, 0.3045, 0.08029, 0.4197, 0.05045, 0.3833, 0.1955, 0.3045, 0.2072, 0.314, 0.1167, 0.4496, 0.08029, 0.4197, 0.2072, 0.314, 0.2205, 0.3212, 0.1582, 0.4717, 0.1167, 0.4496, 0.2205, 0.3212, 0.235, 0.3256, 0.2032, 0.4854, 0.1582, 0.4717, 0.235, 0.3256, 0.25, 0.327, 0.25, 0.49, 0.2032, 0.4854, 0.265, 0.3256, 0.25, 0.327, 0.235, 0.3256, 0.2205, 0.3212, 0.2072, 0.314, 0.1955, 0.3045, 0.186, 0.2928, 0.1788, 0.2795, 0.1744, 0.265, 0.173, 0.25, 0.1744, 0.235, 0.1788, 0.2205, 0.186, 0.2072, 0.1955, 0.1955, 0.2072, 0.186, 0.2205, 0.1788, 0.235, 0.1744, 0.25, 0.173, 0.265, 0.1744, 0.2795, 0.1788, 0.2928, 0.186, 0.3045, 0.1955, 0.314, 0.2072, 0.3212, 0.2205, 0.3256, 0.235, 0.327, 0.25, 0.3256, 0.265, 0.3212, 0.2795, 0.314, 0.2928, 0.3045, 0.3045, 0.2928, 0.314, 0.2795, 0.3212, 0.173, 0.25, 0.1744, 0.235, 0.1744, 0.235, 0.173, 0.25, 0.314, 0.2072, 0.3212, 0.2205, 0.3212, 0.2205, 0.314, 0.2072, 0.1744, 0.265, 0.173, 0.25, 0.173, 0.25, 0.1744, 0.265, 0.3045, 0.1955, 0.314, 0.2072, 0.314, 0.2072, 0.3045, 0.1955, 0.1788, 0.2795, 0.1744, 0.265, 0.1744, 0.265, 0.1788, 0.2795, 0.2928, 0.186, 0.3045, 0.1955, 0.3045, 0.1955, 0.2928, 0.186, 0.186, 0.2928, 0.1788, 0.2795, 0.1788, 0.2795, 0.186, 0.2928, 0.2795, 0.1788, 0.2928, 0.186, 0.2928, 0.186, 0.2795, 0.1788, 0.265, 0.3256, 0.25, 0.327, 0.25, 0.327, 0.265, 0.3256, 0.1955, 0.3045, 0.186, 0.2928, 0.186, 0.2928, 0.1955, 0.3045, 0.265, 0.1744, 0.2795, 0.1788, 0.2795, 0.1788, 0.265, 0.1744, 0.2795, 0.3212, 0.265, 0.3256, 0.265, 0.3256, 0.2795, 0.3212, 0.2072, 0.314, 0.1955, 0.3045, 0.1955, 0.3045, 0.2072, 0.314, 0.25, 0.173, 0.265, 0.1744, 0.265, 0.1744, 0.25, 0.173, 0.2928, 0.314, 0.2795, 0.3212, 0.2795, 0.3212, 0.2928, 0.314, 0.2205, 0.3212, 0.2072, 0.314, 0.2072, 0.314, 0.2205, 0.3212, 0.235, 0.1744, 0.25, 0.173, 0.25, 0.173, 0.235, 0.1744, 0.3045, 0.3045, 0.2928, 0.314, 0.2928, 0.314, 0.3045, 0.3045, 0.235, 0.3256, 0.2205, 0.3212, 0.2205, 0.3212, 0.235, 0.3256, 0.2205, 0.1788, 0.235, 0.1744, 0.235, 0.1744, 0.2205, 0.1788, 0.314, 0.2928, 0.3045, 0.3045, 0.3045, 0.3045, 0.314, 0.2928, 0.25, 0.327, 0.235, 0.3256, 0.235, 0.3256, 0.25, 0.327, 0.2072, 0.186, 0.2205, 0.1788, 0.2205, 0.1788, 0.2072, 0.186, 0.3212, 0.2795, 0.314, 0.2928, 0.314, 0.2928, 0.3212, 0.2795, 0.1955, 0.1955, 0.2072, 0.186, 0.2072, 0.186, 0.1955, 0.1955, 0.3256, 0.265, 0.3212, 0.2795, 0.3212, 0.2795, 0.3256, 0.265, 0.186, 0.2072, 0.1955, 0.1955, 0.1955, 0.1955, 0.186, 0.2072, 0.327, 0.25, 0.3256, 0.265, 0.3256, 0.265, 0.327, 0.25, 0.1788, 0.2205, 0.186, 0.2072, 0.186, 0.2072, 0.1788, 0.2205, 0.3256, 0.235, 0.327, 0.25, 0.327, 0.25, 0.3256, 0.235, 0.1744, 0.235, 0.1788, 0.2205, 0.1788, 0.2205, 0.1744, 0.235, 0.3833, 0.05045, 0.25, 0.25, 0.3418, 0.02827, 0.4854, 0.2032, 0.25, 0.25, 0.4717, 0.1582, 0.49, 0.25, 0.25, 0.25, 0.4854, 0.2032, 0.2032, 0.01461, 0.25, 0.25, 0.1582, 0.02827, 0.4854, 0.2968, 0.25, 0.25, 0.49, 0.25, 0.3418, 0.02827, 0.25, 0.25, 0.2968, 0.01461, 0.4717, 0.3418, 0.25, 0.25, 0.4854, 0.2968, 0.4496, 0.1167, 0.25, 0.25, 0.4197, 0.08029, 0.4496, 0.3833, 0.25, 0.25, 0.4717, 0.3418, 0.1582, 0.02827, 0.25, 0.25, 0.1167, 0.05045, 0.4197, 0.4197, 0.25, 0.25, 0.4496, 0.3833, 0.2968, 0.01461, 0.25, 0.25, 0.25, 0.01, 0.3833, 0.4496, 0.25, 0.25, 0.4197, 0.4197, 0.4197, 0.08029, 0.25, 0.25, 0.3833, 0.05045, 0.3418, 0.4717, 0.25, 0.25, 0.3833, 0.4496, 0.1167, 0.05045, 0.25, 0.25, 0.08029, 0.08029, 0.2968, 0.4854, 0.25, 0.25, 0.3418, 0.4717, 0.25, 0.01, 0.25, 0.25, 0.2032, 0.01461, 0.25, 0.49, 0.25, 0.25, 0.2968, 0.4854, 0.4717, 0.1582, 0.25, 0.25, 0.4496, 0.1167, 0.08029, 0.08029, 0.25, 0.25, 0.05045, 0.1167, 0.05045, 0.1167, 0.25, 0.25, 0.02827, 0.1582, 0.02827, 0.1582, 0.25, 0.25, 0.01461, 0.2032, 0.01461, 0.2032, 0.25, 0.25, 0.01, 0.25, 0.01, 0.25, 0.25, 0.25, 0.01461, 0.2968, 0.01461, 0.2968, 0.25, 0.25, 0.02827, 0.3418, 0.02827, 0.3418, 0.25, 0.25, 0.05045, 0.3833, 0.05045, 0.3833, 0.25, 0.25, 0.08029, 0.4197, 0.08029, 0.4197, 0.25, 0.25, 0.1167, 0.4496, 0.1167, 0.4496, 0.25, 0.25, 0.1582, 0.4717, 0.9717, 0.1582, 0.9496, 0.1167, 0.9197, 0.08029, 0.8833, 0.05045, 0.8418, 0.02827, 0.7968, 0.01461, 0.75, 0.01, 0.7032, 0.01461, 0.6582, 0.02827, 0.6167, 0.05045, 0.5803, 0.08029, 0.5504, 0.1167, 0.5283, 0.1582, 0.5146, 0.2032, 0.51, 0.25, 0.5146, 0.2968, 0.5283, 0.3418, 0.5504, 0.3833, 0.5803, 0.4197, 0.6167, 0.4496, 0.6582, 0.4717, 0.7032, 0.4854, 0.75, 0.49, 0.7968, 0.4854, 0.8418, 0.4717, 0.8833, 0.4496, 0.9197, 0.4197, 0.9496, 0.3833, 0.9717, 0.3418, 0.9854, 0.2968, 0.99, 0.25, 0.9854, 0.2032, 0.1582, 0.4717, 0.25, 0.25, 0.2032, 0.4854, 0.2032, 0.4854, 0.25, 0.25, 0.25, 0.49, 0.03125, 0.5, 0.03125, 0.6727, 0.0, 0.6727, 0.0, 0.5, 0.8437, 0.6727, 0.875, 0.6727, 0.875, 0.6727, 0.8437, 0.6727, 0.03125, 0.7727, 0.03125, 0.8727, 0.0, 0.8727, 0.0, 0.7727, 0.0625, 0.7727, 0.03125, 0.7727, 0.03125, 0.7727, 0.0625, 0.7727, 0.0625, 0.5, 0.0625, 0.6727, 0.03125, 0.6727, 0.03125, 0.5, 0.4375, 0.6727, 0.4688, 0.6727, 0.4688, 0.6727, 0.4375, 0.6727, 0.0625, 0.7727, 0.0625, 0.8727, 0.03125, 0.8727, 0.03125, 0.7727, 0.8438, 0.9727, 0.8125, 0.9727, 0.8125, 0.9727, 0.8438, 0.9727, 0.09375, 0.5, 0.09375, 0.6727, 0.0625, 0.6727, 0.0625, 0.5, 0.03125, 0.6727, 0.0625, 0.6727, 0.0625, 0.6727, 0.03125, 0.6727, 0.09375, 0.7727, 0.09375, 0.8727, 0.0625, 0.8727, 0.0625, 0.7727, 0.4375, 0.9727, 0.4062, 0.9727, 0.4062, 0.9727, 0.4375, 0.9727, 0.125, 0.5, 0.125, 0.6727, 0.09375, 0.6727, 0.09375, 0.5, 0.8125, 0.8727, 0.8438, 0.8727, 0.8438, 0.8727, 0.8125, 0.8727, 0.125, 0.7727, 0.125, 0.8727, 0.09375, 0.8727, 0.09375, 0.7727, 0.03125, 0.9727, 0.0, 0.9727, 0.0, 0.9727, 0.03125, 0.9727, 0.1562, 0.5, 0.1562, 0.6727, 0.125, 0.6727, 0.125, 0.5, 0.4063, 0.8727, 0.4375, 0.8727, 0.4375, 0.8727, 0.4063, 0.8727, 0.1562, 0.7727, 0.1562, 0.8727, 0.125, 0.8727, 0.125, 0.7727, 0.8437, 0.7727, 0.8125, 0.7727, 0.8125, 0.7727, 0.8437, 0.7727, 0.1875, 0.5, 0.1875, 0.6727, 0.1562, 0.6727, 0.1562, 0.5, 0.0, 0.8727, 0.03125, 0.8727, 0.03125, 0.8727, 0.0, 0.8727, 0.1875, 0.7727, 0.1875, 0.8727, 0.1562, 0.8727, 0.1562, 0.7727, 0.4375, 0.7727, 0.4062, 0.7727, 0.4062, 0.7727, 0.4375, 0.7727, 0.2188, 0.5, 0.2188, 0.6727, 0.1875, 0.6727, 0.1875, 0.5, 0.8125, 0.6727, 0.8437, 0.6727, 0.8437, 0.6727, 0.8125, 0.6727, 0.2188, 0.7727, 0.2188, 0.8727, 0.1875, 0.8727, 0.1875, 0.7727, 0.03125, 0.7727, 0.0, 0.7727, 0.0, 0.7727, 0.03125, 0.7727, 0.25, 0.5, 0.25, 0.6727, 0.2188, 0.6727, 0.2188, 0.5, 0.4062, 0.6727, 0.4375, 0.6727, 0.4375, 0.6727, 0.4062, 0.6727, 0.25, 0.7727, 0.25, 0.8727, 0.2188, 0.8727, 0.2188, 0.7727, 0.8125, 0.9727, 0.7813, 0.9727, 0.7813, 0.9727, 0.8125, 0.9727, 0.2812, 0.5, 0.2812, 0.6727, 0.25, 0.6727, 0.25, 0.5, 0.0, 0.6727, 0.03125, 0.6727, 0.03125, 0.6727, 0.0, 0.6727, 0.2812, 0.7727, 0.2812, 0.8727, 0.25, 0.8727, 0.25, 0.7727, 0.4062, 0.9727, 0.375, 0.9727, 0.375, 0.9727, 0.4062, 0.9727, 0.3125, 0.5, 0.3125, 0.6727, 0.2812, 0.6727, 0.2812, 0.5, 0.7812, 0.8727, 0.8125, 0.8727, 0.8125, 0.8727, 0.7812, 0.8727, 0.3125, 0.7727, 0.3125, 0.8727, 0.2812, 0.8727, 0.2812, 0.7727, 0.375, 0.8727, 0.4063, 0.8727, 0.4063, 0.8727, 0.375, 0.8727, 0.3438, 0.5, 0.3438, 0.6727, 0.3125, 0.6727, 0.3125, 0.5, 0.8125, 0.7727, 0.7812, 0.7727, 0.7812, 0.7727, 0.8125, 0.7727, 0.3438, 0.7727, 0.3438, 0.8727, 0.3125, 0.8727, 0.3125, 0.7727, 0.4062, 0.7727, 0.375, 0.7727, 0.375, 0.7727, 0.4062, 0.7727, 0.375, 0.5, 0.375, 0.6727, 0.3438, 0.6727, 0.3438, 0.5, 0.7812, 0.6727, 0.8125, 0.6727, 0.8125, 0.6727, 0.7812, 0.6727, 0.375, 0.7727, 0.375, 0.8727, 0.3438, 0.8727, 0.3438, 0.7727, 0.375, 0.6727, 0.4062, 0.6727, 0.4062, 0.6727, 0.375, 0.6727, 0.4062, 0.5, 0.4062, 0.6727, 0.375, 0.6727, 0.375, 0.5, 0.7813, 0.9727, 0.75, 0.9727, 0.75, 0.9727, 0.7813, 0.9727, 0.4062, 0.7727, 0.4063, 0.8727, 0.375, 0.8727, 0.375, 0.7727, 0.375, 0.9727, 0.3438, 0.9727, 0.3438, 0.9727, 0.375, 0.9727, 0.4375, 0.5, 0.4375, 0.6727, 0.4062, 0.6727, 0.4062, 0.5, 0.75, 0.8727, 0.7812, 0.8727, 0.7812, 0.8727, 0.75, 0.8727, 0.4375, 0.7727, 0.4375, 0.8727, 0.4063, 0.8727, 0.4062, 0.7727, 0.3438, 0.8727, 0.375, 0.8727, 0.375, 0.8727, 0.3438, 0.8727, 0.4688, 0.5, 0.4688, 0.6727, 0.4375, 0.6727, 0.4375, 0.5, 0.7812, 0.7727, 0.75, 0.7727, 0.75, 0.7727, 0.7812, 0.7727, 0.4687, 0.7727, 0.4688, 0.8727, 0.4375, 0.8727, 0.4375, 0.7727, 0.375, 0.7727, 0.3438, 0.7727, 0.3438, 0.7727, 0.375, 0.7727, 0.5, 0.5, 0.5, 0.6727, 0.4688, 0.6727, 0.4688, 0.5, 0.75, 0.6727, 0.7812, 0.6727, 0.7812, 0.6727, 0.75, 0.6727, 0.5, 0.7727, 0.5, 0.8727, 0.4688, 0.8727, 0.4687, 0.7727, 0.3438, 0.6727, 0.375, 0.6727, 0.375, 0.6727, 0.3438, 0.6727, 0.5312, 0.5, 0.5312, 0.6727, 0.5, 0.6727, 0.5, 0.5, 0.75, 0.9727, 0.7188, 0.9727, 0.7188, 0.9727, 0.75, 0.9727, 0.5312, 0.7727, 0.5312, 0.8727, 0.5, 0.8727, 0.5, 0.7727, 0.3438, 0.9727, 0.3125, 0.9727, 0.3125, 0.9727, 0.3438, 0.9727, 0.5625, 0.5, 0.5625, 0.6727, 0.5312, 0.6727, 0.5312, 0.5, 0.7187, 0.8727, 0.75, 0.8727, 0.75, 0.8727, 0.7187, 0.8727, 0.5625, 0.7727, 0.5625, 0.8727, 0.5312, 0.8727, 0.5312, 0.7727, 0.3125, 0.8727, 0.3438, 0.8727, 0.3438, 0.8727, 0.3125, 0.8727, 0.5938, 0.5, 0.5938, 0.6727, 0.5625, 0.6727, 0.5625, 0.5, 0.75, 0.7727, 0.7188, 0.7727, 0.7188, 0.7727, 0.75, 0.7727, 0.5938, 0.7727, 0.5938, 0.8727, 0.5625, 0.8727, 0.5625, 0.7727, 0.3438, 0.7727, 0.3125, 0.7727, 0.3125, 0.7727, 0.3438, 0.7727, 0.625, 0.5, 0.625, 0.6727, 0.5938, 0.6727, 0.5938, 0.5, 0.7188, 0.6727, 0.75, 0.6727, 0.75, 0.6727, 0.7188, 0.6727, 0.625, 0.7727, 0.625, 0.8727, 0.5938, 0.8727, 0.5938, 0.7727, 0.3125, 0.6727, 0.3438, 0.6727, 0.3438, 0.6727, 0.3125, 0.6727, 0.6562, 0.5, 0.6562, 0.6727, 0.625, 0.6727, 0.625, 0.5, 0.7188, 0.9727, 0.6875, 0.9727, 0.6875, 0.9727, 0.7188, 0.9727, 0.6562, 0.7727, 0.6562, 0.8727, 0.625, 0.8727, 0.625, 0.7727, 0.3125, 0.9727, 0.2812, 0.9727, 0.2812, 0.9727, 0.3125, 0.9727, 0.6875, 0.5, 0.6875, 0.6727, 0.6562, 0.6727, 0.6562, 0.5, 0.6875, 0.8727, 0.7187, 0.8727, 0.7187, 0.8727, 0.6875, 0.8727, 0.6875, 0.7727, 0.6875, 0.8727, 0.6562, 0.8727, 0.6562, 0.7727, 0.2812, 0.8727, 0.3125, 0.8727, 0.3125, 0.8727, 0.2812, 0.8727, 0.7188, 0.5, 0.7188, 0.6727, 0.6875, 0.6727, 0.6875, 0.5, 0.7188, 0.7727, 0.6875, 0.7727, 0.6875, 0.7727, 0.7188, 0.7727, 0.7188, 0.7727, 0.7187, 0.8727, 0.6875, 0.8727, 0.6875, 0.7727, 0.3125, 0.7727, 0.2812, 0.7727, 0.2812, 0.7727, 0.3125, 0.7727, 0.75, 0.5, 0.75, 0.6727, 0.7188, 0.6727, 0.7188, 0.5, 0.6875, 0.6727, 0.7188, 0.6727, 0.7188, 0.6727, 0.6875, 0.6727, 0.75, 0.7727, 0.75, 0.8727, 0.7187, 0.8727, 0.7188, 0.7727, 0.2812, 0.6727, 0.3125, 0.6727, 0.3125, 0.6727, 0.2812, 0.6727, 0.7812, 0.5, 0.7812, 0.6727, 0.75, 0.6727, 0.75, 0.5, 0.6875, 0.9727, 0.6562, 0.9727, 0.6562, 0.9727, 0.6875, 0.9727, 0.7812, 0.7727, 0.7812, 0.8727, 0.75, 0.8727, 0.75, 0.7727, 0.2812, 0.9727, 0.25, 0.9727, 0.25, 0.9727, 0.2812, 0.9727, 0.8125, 0.5, 0.8125, 0.6727, 0.7812, 0.6727, 0.7812, 0.5, 0.6562, 0.8727, 0.6875, 0.8727, 0.6875, 0.8727, 0.6562, 0.8727, 0.8125, 0.7727, 0.8125, 0.8727, 0.7812, 0.8727, 0.7812, 0.7727, 0.25, 0.8727, 0.2812, 0.8727, 0.2812, 0.8727, 0.25, 0.8727, 0.8438, 0.5, 0.8437, 0.6727, 0.8125, 0.6727, 0.8125, 0.5, 0.6875, 0.7727, 0.6562, 0.7727, 0.6562, 0.7727, 0.6875, 0.7727, 0.8437, 0.7727, 0.8438, 0.8727, 0.8125, 0.8727, 0.8125, 0.7727, 0.2812, 0.7727, 0.25, 0.7727, 0.25, 0.7727, 0.2812, 0.7727, 0.875, 0.5, 0.875, 0.6727, 0.8437, 0.6727, 0.8438, 0.5, 0.6562, 0.6727, 0.6875, 0.6727, 0.6875, 0.6727, 0.6562, 0.6727, 0.875, 0.7727, 0.875, 0.8727, 0.8438, 0.8727, 0.8437, 0.7727, 0.25, 0.6727, 0.2812, 0.6727, 0.2812, 0.6727, 0.25, 0.6727, 0.9062, 0.5, 0.9062, 0.6727, 0.875, 0.6727, 0.875, 0.5, 0.6562, 0.9727, 0.625, 0.9727, 0.625, 0.9727, 0.6562, 0.9727, 0.9062, 0.7727, 0.9062, 0.8727, 0.875, 0.8727, 0.875, 0.7727, 0.25, 0.9727, 0.2188, 0.9727, 0.2188, 0.9727, 0.25, 0.9727, 0.9375, 0.5, 0.9375, 0.6727, 0.9062, 0.6727, 0.9062, 0.5, 0.625, 0.8727, 0.6562, 0.8727, 0.6562, 0.8727, 0.625, 0.8727, 0.9375, 0.7727, 0.9375, 0.8727, 0.9062, 0.8727, 0.9062, 0.7727, 0.2188, 0.8727, 0.25, 0.8727, 0.25, 0.8727, 0.2188, 0.8727, 0.9688, 0.5, 0.9688, 0.6727, 0.9375, 0.6727, 0.9375, 0.5, 0.6562, 0.7727, 0.625, 0.7727, 0.625, 0.7727, 0.6562, 0.7727, 0.9688, 0.7727, 0.9688, 0.8727, 0.9375, 0.8727, 0.9375, 0.7727, 0.25, 0.7727, 0.2188, 0.7727, 0.2188, 0.7727, 0.25, 0.7727, 1.0, 0.5, 1.0, 0.6727, 0.9688, 0.6727, 0.9688, 0.5, 0.625, 0.6727, 0.6562, 0.6727, 0.6562, 0.6727, 0.625, 0.6727, 1.0, 0.7727, 1.0, 0.8727, 0.9688, 0.8727, 0.9688, 0.7727, 0.2188, 0.6727, 0.25, 0.6727, 0.25, 0.6727, 0.2188, 0.6727, 0.03125, 0.6727, 0.03125, 0.7727, 0.0, 0.7727, 0.0, 0.6727, 0.03125, 0.8727, 0.03125, 0.9727, 0.0, 0.9727, 0.0, 0.8727, 0.0625, 0.6727, 0.0625, 0.7727, 0.03125, 0.7727, 0.03125, 0.6727, 0.0625, 0.8727, 0.0625, 0.9727, 0.03125, 0.9727, 0.03125, 0.8727, 0.09375, 0.6727, 0.09375, 0.7727, 0.0625, 0.7727, 0.0625, 0.6727, 0.09375, 0.8727, 0.09375, 0.9727, 0.0625, 0.9727, 0.0625, 0.8727, 0.125, 0.6727, 0.125, 0.7727, 0.09375, 0.7727, 0.09375, 0.6727, 0.125, 0.8727, 0.125, 0.9727, 0.09375, 0.9727, 0.09375, 0.8727, 0.1562, 0.6727, 0.1562, 0.7727, 0.125, 0.7727, 0.125, 0.6727, 0.1562, 0.8727, 0.1562, 0.9727, 0.125, 0.9727, 0.125, 0.8727, 0.1875, 0.6727, 0.1875, 0.7727, 0.1562, 0.7727, 0.1562, 0.6727, 0.1875, 0.8727, 0.1875, 0.9727, 0.1562, 0.9727, 0.1562, 0.8727, 0.2188, 0.6727, 0.2188, 0.7727, 0.1875, 0.7727, 0.1875, 0.6727, 0.2188, 0.8727, 0.2188, 0.9727, 0.1875, 0.9727, 0.1875, 0.8727, 0.25, 0.6727, 0.25, 0.7727, 0.2188, 0.7727, 0.2188, 0.6727, 0.25, 0.8727, 0.25, 0.9727, 0.2188, 0.9727, 0.2188, 0.8727, 0.2812, 0.6727, 0.2812, 0.7727, 0.25, 0.7727, 0.25, 0.6727, 0.2812, 0.8727, 0.2812, 0.9727, 0.25, 0.9727, 0.25, 0.8727, 0.3125, 0.6727, 0.3125, 0.7727, 0.2812, 0.7727, 0.2812, 0.6727, 0.3125, 0.8727, 0.3125, 0.9727, 0.2812, 0.9727, 0.2812, 0.8727, 0.3438, 0.6727, 0.3438, 0.7727, 0.3125, 0.7727, 0.3125, 0.6727, 0.3438, 0.8727, 0.3438, 0.9727, 0.3125, 0.9727, 0.3125, 0.8727, 0.375, 0.6727, 0.375, 0.7727, 0.3438, 0.7727, 0.3438, 0.6727, 0.375, 0.8727, 0.375, 0.9727, 0.3438, 0.9727, 0.3438, 0.8727, 0.4062, 0.6727, 0.4062, 0.7727, 0.375, 0.7727, 0.375, 0.6727, 0.4063, 0.8727, 0.4062, 0.9727, 0.375, 0.9727, 0.375, 0.8727, 0.4375, 0.6727, 0.4375, 0.7727, 0.4062, 0.7727, 0.4062, 0.6727, 0.4375, 0.8727, 0.4375, 0.9727, 0.4062, 0.9727, 0.4063, 0.8727, 0.4688, 0.6727, 0.4687, 0.7727, 0.4375, 0.7727, 0.4375, 0.6727, 0.4688, 0.8727, 0.4688, 0.9727, 0.4375, 0.9727, 0.4375, 0.8727, 0.5, 0.6727, 0.5, 0.7727, 0.4687, 0.7727, 0.4688, 0.6727, 0.5, 0.8727, 0.5, 0.9727, 0.4688, 0.9727, 0.4688, 0.8727, 0.5312, 0.6727, 0.5312, 0.7727, 0.5, 0.7727, 0.5, 0.6727, 0.5312, 0.8727, 0.5312, 0.9727, 0.5, 0.9727, 0.5, 0.8727, 0.5625, 0.6727, 0.5625, 0.7727, 0.5312, 0.7727, 0.5312, 0.6727, 0.5625, 0.8727, 0.5625, 0.9727, 0.5312, 0.9727, 0.5312, 0.8727, 0.5938, 0.6727, 0.5938, 0.7727, 0.5625, 0.7727, 0.5625, 0.6727, 0.5938, 0.8727, 0.5938, 0.9727, 0.5625, 0.9727, 0.5625, 0.8727, 0.625, 0.6727, 0.625, 0.7727, 0.5938, 0.7727, 0.5938, 0.6727, 0.625, 0.8727, 0.625, 0.9727, 0.5938, 0.9727, 0.5938, 0.8727, 0.6562, 0.6727, 0.6562, 0.7727, 0.625, 0.7727, 0.625, 0.6727, 0.6562, 0.8727, 0.6562, 0.9727, 0.625, 0.9727, 0.625, 0.8727, 0.6875, 0.6727, 0.6875, 0.7727, 0.6562, 0.7727, 0.6562, 0.6727, 0.6875, 0.8727, 0.6875, 0.9727, 0.6562, 0.9727, 0.6562, 0.8727, 0.7188, 0.6727, 0.7188, 0.7727, 0.6875, 0.7727, 0.6875, 0.6727, 0.7187, 0.8727, 0.7188, 0.9727, 0.6875, 0.9727, 0.6875, 0.8727, 0.75, 0.6727, 0.75, 0.7727, 0.7188, 0.7727, 0.7188, 0.6727, 0.75, 0.8727, 0.75, 0.9727, 0.7188, 0.9727, 0.7187, 0.8727, 0.7812, 0.6727, 0.7812, 0.7727, 0.75, 0.7727, 0.75, 0.6727, 0.7812, 0.8727, 0.7813, 0.9727, 0.75, 0.9727, 0.75, 0.8727, 0.8125, 0.6727, 0.8125, 0.7727, 0.7812, 0.7727, 0.7812, 0.6727, 0.8125, 0.8727, 0.8125, 0.9727, 0.7813, 0.9727, 0.7812, 0.8727, 0.8437, 0.6727, 0.8437, 0.7727, 0.8125, 0.7727, 0.8125, 0.6727, 0.8438, 0.8727, 0.8438, 0.9727, 0.8125, 0.9727, 0.8125, 0.8727, 0.875, 0.6727, 0.875, 0.7727, 0.8437, 0.7727, 0.8437, 0.6727, 0.875, 0.8727, 0.875, 0.9727, 0.8438, 0.9727, 0.8438, 0.8727, 0.9062, 0.6727, 0.9062, 0.7727, 0.875, 0.7727, 0.875, 0.6727, 0.9062, 0.8727, 0.9062, 0.9727, 0.875, 0.9727, 0.875, 0.8727, 0.9375, 0.6727, 0.9375, 0.7727, 0.9062, 0.7727, 0.9062, 0.6727, 0.9375, 0.8727, 0.9375, 0.9727, 0.9062, 0.9727, 0.9062, 0.8727, 0.9688, 0.6727, 0.9688, 0.7727, 0.9375, 0.7727, 0.9375, 0.6727, 0.9688, 0.8727, 0.9688, 0.9727, 0.9375, 0.9727, 0.9375, 0.8727, 1.0, 0.6727, 1.0, 0.7727, 0.9688, 0.7727, 0.9688, 0.6727, 1.0, 0.8727, 1.0, 0.9727, 0.9688, 0.9727, 0.9688, 0.8727, 0.4687, 0.7727, 0.4375, 0.7727, 0.4375, 0.7727, 0.4687, 0.7727, 0.03125, 0.8727, 0.0625, 0.8727, 0.0625, 0.8727, 0.03125, 0.8727, 0.875, 0.7727, 0.8437, 0.7727, 0.8437, 0.7727, 0.875, 0.7727, 0.4375, 0.8727, 0.4688, 0.8727, 0.4688, 0.8727, 0.4375, 0.8727, 0.0625, 0.9727, 0.03125, 0.9727, 0.03125, 0.9727, 0.0625, 0.9727, 0.8438, 0.8727, 0.875, 0.8727, 0.875, 0.8727, 0.8438, 0.8727, 0.4688, 0.9727, 0.4375, 0.9727, 0.4375, 0.9727, 0.4688, 0.9727, 0.0625, 0.6727, 0.09375, 0.6727, 0.09375, 0.6727, 0.0625, 0.6727, 0.875, 0.9727, 0.8438, 0.9727, 0.8438, 0.9727, 0.875, 0.9727, 0.4688, 0.6727, 0.5, 0.6727, 0.5, 0.6727, 0.4688, 0.6727, 0.09375, 0.7727, 0.0625, 0.7727, 0.0625, 0.7727, 0.09375, 0.7727, 0.875, 0.6727, 0.9062, 0.6727, 0.9062, 0.6727, 0.875, 0.6727, 0.5, 0.7727, 0.4687, 0.7727, 0.4687, 0.7727, 0.5, 0.7727, 0.0625, 0.8727, 0.09375, 0.8727, 0.09375, 0.8727, 0.0625, 0.8727, 0.9062, 0.7727, 0.875, 0.7727, 0.875, 0.7727, 0.9062, 0.7727, 0.4688, 0.8727, 0.5, 0.8727, 0.5, 0.8727, 0.4688, 0.8727, 0.09375, 0.9727, 0.0625, 0.9727, 0.0625, 0.9727, 0.09375, 0.9727, 0.875, 0.8727, 0.9062, 0.8727, 0.9062, 0.8727, 0.875, 0.8727, 0.5, 0.9727, 0.4688, 0.9727, 0.4688, 0.9727, 0.5, 0.9727, 0.09375, 0.6727, 0.125, 0.6727, 0.125, 0.6727, 0.09375, 0.6727, 0.9062, 0.9727, 0.875, 0.9727, 0.875, 0.9727, 0.9062, 0.9727, 0.5, 0.6727, 0.5312, 0.6727, 0.5312, 0.6727, 0.5, 0.6727, 0.125, 0.7727, 0.09375, 0.7727, 0.09375, 0.7727, 0.125, 0.7727, 0.9062, 0.6727, 0.9375, 0.6727, 0.9375, 0.6727, 0.9062, 0.6727, 0.5312, 0.7727, 0.5, 0.7727, 0.5, 0.7727, 0.5312, 0.7727, 0.09375, 0.8727, 0.125, 0.8727, 0.125, 0.8727, 0.09375, 0.8727, 0.9375, 0.7727, 0.9062, 0.7727, 0.9062, 0.7727, 0.9375, 0.7727, 0.5, 0.8727, 0.5312, 0.8727, 0.5312, 0.8727, 0.5, 0.8727, 0.125, 0.9727, 0.09375, 0.9727, 0.09375, 0.9727, 0.125, 0.9727, 0.9062, 0.8727, 0.9375, 0.8727, 0.9375, 0.8727, 0.9062, 0.8727, 0.5312, 0.9727, 0.5, 0.9727, 0.5, 0.9727, 0.5312, 0.9727, 0.125, 0.6727, 0.1562, 0.6727, 0.1562, 0.6727, 0.125, 0.6727, 0.9375, 0.9727, 0.9062, 0.9727, 0.9062, 0.9727, 0.9375, 0.9727, 0.5312, 0.6727, 0.5625, 0.6727, 0.5625, 0.6727, 0.5312, 0.6727, 0.1562, 0.7727, 0.125, 0.7727, 0.125, 0.7727, 0.1562, 0.7727, 0.9375, 0.6727, 0.9688, 0.6727, 0.9688, 0.6727, 0.9375, 0.6727, 0.5625, 0.7727, 0.5312, 0.7727, 0.5312, 0.7727, 0.5625, 0.7727, 0.125, 0.8727, 0.1562, 0.8727, 0.1562, 0.8727, 0.125, 0.8727, 0.9688, 0.7727, 0.9375, 0.7727, 0.9375, 0.7727, 0.9688, 0.7727, 0.5312, 0.8727, 0.5625, 0.8727, 0.5625, 0.8727, 0.5312, 0.8727, 0.1562, 0.9727, 0.125, 0.9727, 0.125, 0.9727, 0.1562, 0.9727, 0.9375, 0.8727, 0.9688, 0.8727, 0.9688, 0.8727, 0.9375, 0.8727, 0.5625, 0.9727, 0.5312, 0.9727, 0.5312, 0.9727, 0.5625, 0.9727, 0.1562, 0.6727, 0.1875, 0.6727, 0.1875, 0.6727, 0.1562, 0.6727, 0.9688, 0.9727, 0.9375, 0.9727, 0.9375, 0.9727, 0.9688, 0.9727, 0.5625, 0.6727, 0.5938, 0.6727, 0.5938, 0.6727, 0.5625, 0.6727, 0.1875, 0.7727, 0.1562, 0.7727, 0.1562, 0.7727, 0.1875, 0.7727, 0.9688, 0.6727, 1.0, 0.6727, 1.0, 0.6727, 0.9688, 0.6727, 0.5938, 0.7727, 0.5625, 0.7727, 0.5625, 0.7727, 0.5938, 0.7727, 0.1562, 0.8727, 0.1875, 0.8727, 0.1875, 0.8727, 0.1562, 0.8727, 1.0, 0.7727, 0.9688, 0.7727, 0.9688, 0.7727, 1.0, 0.7727, 0.5625, 0.8727, 0.5938, 0.8727, 0.5938, 0.8727, 0.5625, 0.8727, 0.1875, 0.9727, 0.1562, 0.9727, 0.1562, 0.9727, 0.1875, 0.9727, 0.9688, 0.8727, 1.0, 0.8727, 1.0, 0.8727, 0.9688, 0.8727, 0.5938, 0.9727, 0.5625, 0.9727, 0.5625, 0.9727, 0.5938, 0.9727, 0.1875, 0.6727, 0.2188, 0.6727, 0.2188, 0.6727, 0.1875, 0.6727, 1.0, 0.9727, 0.9688, 0.9727, 0.9688, 0.9727, 1.0, 0.9727, 0.5938, 0.6727, 0.625, 0.6727, 0.625, 0.6727, 0.5938, 0.6727, 0.2188, 0.7727, 0.1875, 0.7727, 0.1875, 0.7727, 0.2188, 0.7727, 0.625, 0.7727, 0.5938, 0.7727, 0.5938, 0.7727, 0.625, 0.7727, 0.1875, 0.8727, 0.2188, 0.8727, 0.2188, 0.8727, 0.1875, 0.8727, 0.5938, 0.8727, 0.625, 0.8727, 0.625, 0.8727, 0.5938, 0.8727, 0.2188, 0.9727, 0.1875, 0.9727, 0.1875, 0.9727, 0.2188, 0.9727, 0.625, 0.9727, 0.5938, 0.9727, 0.5938, 0.9727, 0.625, 0.9727, 0.2032, 0.4854, 0.25, 0.25, 0.25, 0.49, 0.4717, 0.1582, 0.25, 0.25, 0.4496, 0.1167, 0.08029, 0.08029, 0.25, 0.25, 0.05045, 0.1167, 0.1582, 0.4717, 0.25, 0.25, 0.2032, 0.4854, 0.4854, 0.2032, 0.25, 0.25, 0.4717, 0.1582, 0.5504, 0.1167, 0.5283, 0.1582, 0.5146, 0.2032, 0.51, 0.25, 0.5146, 0.2968, 0.5283, 0.3418, 0.5504, 0.3833, 0.5803, 0.4197, 0.6167, 0.4496, 0.6582, 0.4717, 0.7032, 0.4854, 0.75, 0.49, 0.7968, 0.4854, 0.8418, 0.4717, 0.8833, 0.4496, 0.9197, 0.4197, 0.9496, 0.3833, 0.9717, 0.3418, 0.9854, 0.2968, 0.99, 0.25, 0.9854, 0.2032, 0.9717, 0.1582, 0.9496, 0.1167, 0.9197, 0.08029, 0.8833, 0.05045, 0.8418, 0.02827, 0.7968, 0.01461, 0.75, 0.01, 0.7032, 0.01461, 0.6582, 0.02827, 0.6167, 0.05045, 0.5803, 0.08029, 0.1167, 0.05045, 0.25, 0.25, 0.08029, 0.08029, 0.1167, 0.4496, 0.25, 0.25, 0.1582, 0.4717, 0.49, 0.25, 0.25, 0.25, 0.4854, 0.2032, 0.1582, 0.02827, 0.25, 0.25, 0.1167, 0.05045, 0.08029, 0.4197, 0.25, 0.25, 0.1167, 0.4496, 0.4854, 0.2968, 0.25, 0.25, 0.49, 0.25, 0.2032, 0.01461, 0.25, 0.25, 0.1582, 0.02827, 0.05045, 0.3833, 0.25, 0.25, 0.08029, 0.4197, 0.4717, 0.3418, 0.25, 0.25, 0.4854, 0.2968, 0.25, 0.01, 0.25, 0.25, 0.2032, 0.01461, 0.02827, 0.3418, 0.25, 0.25, 0.05045, 0.3833, 0.4496, 0.3833, 0.25, 0.25, 0.4717, 0.3418, 0.2968, 0.01461, 0.25, 0.25, 0.25, 0.01, 0.01461, 0.2968, 0.25, 0.25, 0.02827, 0.3418, 0.4197, 0.4197, 0.25, 0.25, 0.4496, 0.3833, 0.3418, 0.02827, 0.25, 0.25, 0.2968, 0.01461, 0.01, 0.25, 0.25, 0.25, 0.01461, 0.2968, 0.3833, 0.4496, 0.25, 0.25, 0.4197, 0.4197, 0.3833, 0.05045, 0.25, 0.25, 0.3418, 0.02827, 0.01461, 0.2032, 0.25, 0.25, 0.01, 0.25, 0.3418, 0.4717, 0.25, 0.25, 0.3833, 0.4496, 0.4197, 0.08029, 0.25, 0.25, 0.3833, 0.05045, 0.02827, 0.1582, 0.25, 0.25, 0.01461, 0.2032, 0.2968, 0.4854, 0.25, 0.25, 0.3418, 0.4717, 0.4496, 0.1167, 0.25, 0.25, 0.4197, 0.08029, 0.25, 0.49, 0.25, 0.25, 0.2968, 0.4854, 0.05045, 0.1167, 0.25, 0.25, 0.02827, 0.1582, 0.49, 0.25, 0.25, 0.25, 0.4854, 0.2032, 0.4854, 0.2032, 0.25, 0.25, 0.4717, 0.1582, 0.4717, 0.1582, 0.25, 0.25, 0.4496, 0.1167, 0.4496, 0.1167, 0.25, 0.25, 0.4197, 0.08029, 0.4197, 0.08029, 0.25, 0.25, 0.3833, 0.05045, 0.3833, 0.05045, 0.25, 0.25, 0.3418, 0.02827, 0.3418, 0.02827, 0.25, 0.25, 0.2968, 0.01461, 0.2968, 0.01461, 0.25, 0.25, 0.25, 0.01, 0.25, 0.01, 0.25, 0.25, 0.2032, 0.01461, 0.2032, 0.01461, 0.25, 0.25, 0.1582, 0.02827, 0.1582, 0.02827, 0.25, 0.25, 0.1167, 0.05045, 0.1167, 0.05045, 0.25, 0.25, 0.08029, 0.08029, 0.08029, 0.08029, 0.25, 0.25, 0.05045, 0.1167, 0.05045, 0.1167, 0.25, 0.25, 0.02827, 0.1582, 0.02827, 0.1582, 0.25, 0.25, 0.01461, 0.2032, 0.01461, 0.2032, 0.25, 0.25, 0.01, 0.25, 0.51, 0.25, 0.99, 0.25, 0.9854, 0.2032, 0.9717, 0.1582, 0.9496, 0.1167, 0.9197, 0.08029, 0.8833, 0.05045, 0.8418, 0.02827, 0.7968, 0.01461, 0.75, 0.01, 0.7032, 0.01461, 0.6582, 0.02827, 0.6167, 0.05045, 0.5803, 0.08029, 0.5504, 0.1167, 0.5283, 0.1582, 0.5146, 0.2032, 0.49, 0.25, 0.25, 0.25, 0.4854, 0.2032, 0.4854, 0.2032, 0.25, 0.25, 0.4717, 0.1582, 0.4717, 0.1582, 0.25, 0.25, 0.4496, 0.1167, 0.4496, 0.1167, 0.25, 0.25, 0.4197, 0.08029, 0.4197, 0.08029, 0.25, 0.25, 0.3833, 0.05045, 0.3833, 0.05045, 0.25, 0.25, 0.3418, 0.02827, 0.3418, 0.02827, 0.25, 0.25, 0.2968, 0.01461, 0.2968, 0.01461, 0.25, 0.25, 0.25, 0.01, 0.25, 0.01, 0.25, 0.25, 0.2032, 0.01461, 0.2032, 0.01461, 0.25, 0.25, 0.1582, 0.02827, 0.1582, 0.02827, 0.25, 0.25, 0.1167, 0.05045, 0.1167, 0.05045, 0.25, 0.25, 0.08029, 0.08029, 0.08029, 0.08029, 0.25, 0.25, 0.05045, 0.1167, 0.05045, 0.1167, 0.25, 0.25, 0.02827, 0.1582, 0.02827, 0.1582, 0.25, 0.25, 0.01461, 0.2032, 0.01461, 0.2032, 0.25, 0.25, 0.01, 0.25, 0.51, 0.25, 0.99, 0.25, 0.9854, 0.2032, 0.9717, 0.1582, 0.9496, 0.1167, 0.9197, 0.08029, 0.8833, 0.05045, 0.8418, 0.02827, 0.7968, 0.01461, 0.75, 0.01, 0.7032, 0.01461, 0.6582, 0.02827, 0.6167, 0.05045, 0.5803, 0.08029, 0.5504, 0.1167, 0.5283, 0.1582, 0.5146, 0.2032])
me_cylinder_038.use_remesh_preserve_volume = False
me_cylinder_038.use_remesh_preserve_attributes = False
me_cylinder_038.use_mirror_vertex_groups = False
me_cylinder_038.update()

# ---- objects
ob_new_rocket_001 = bpy.data.objects.new('New Rocket.001', me_cylinder_038)

# ---- transforms, parenting, visibility, modifiers, constraints
ob_new_rocket_001.location = (0.0, 0.0, 0.0)
ob_new_rocket_001.lineart.crease_threshold = 0.0

# ---- collection membership
col_tank.objects.link(ob_new_rocket_001)

# ---- scene / render settings (as saved in the file)
scene.frame_start = 1; scene.frame_end = 250; scene.frame_set(65)
scene.render.engine = 'CYCLES'
scene.cycles.use_denoising = False
scene.cycles.samples = 128
scene.cycles.sampling_pattern = 'TABULATED_SOBOL'
scene.cycles.use_adaptive_sampling = False
scene.cycles.use_light_tree = False
scene.view_settings.view_transform = 'Filmic'
bpy.context.view_layer.update()

# ---- added for rendering (the .blend has no active camera and no usable light): camera, sun
cam_auto = bpy.data.cameras.new('AutoCamera')
cam_auto.lens = 50.0
cam_auto.sensor_width = 36.0
cam_auto.clip_end = 1000.0
ob_auto_camera = bpy.data.objects.new('AutoCamera', cam_auto)
scene.collection.objects.link(ob_auto_camera)
ob_auto_camera.location = (4.58832, -5.10342, 3.69352)
ob_auto_camera.rotation_euler = (1.09748, -7.21219e-08, 0.694738)
scene.camera = ob_auto_camera
light_auto_sun = bpy.data.lights.new('AutoSun', 'SUN')
light_auto_sun.energy = 3.0
light_auto_sun.angle = 0.0523599
ob_auto_sun = bpy.data.objects.new('AutoSun', light_auto_sun)
scene.collection.objects.link(ob_auto_sun)
ob_auto_sun.rotation_euler = (0.872665, 0.174533, 0.523599)
bpy.context.view_layer.update()

